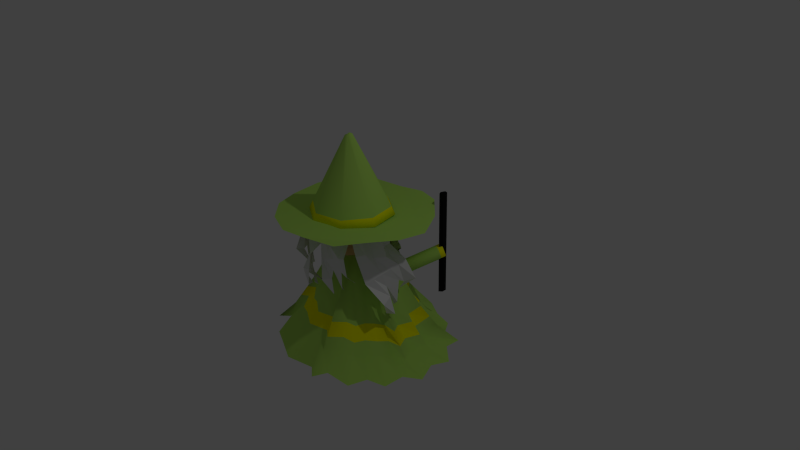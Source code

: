 # Source: Wizard-NoAnim-YellowbordersHair004MergeGreen.blend  (saved by Blender 2.66.1; exported with 4.5.12 LTS)
import bpy
from mathutils import Matrix  # noqa: F401  (used for matrix-valued properties, if any)

bpy.ops.wm.read_factory_settings(use_empty=True)
scene = bpy.context.scene
scene.name = 'Scene'

# ---- collections
col_collection_1 = bpy.data.collections.new('Collection 1'); scene.collection.children.link(col_collection_1)

# ---- materials (node trees are filled in below, after node groups)
mat_material_006 = bpy.data.materials.new('Material.006')
mat_material_006.alpha_threshold = 0.0
mat_material_006.use_transparent_shadow = False
mat_material_006.diffuse_color = (0.01002, 0.01002, 0.01002, 1.0)
mat_material_006.roughness = 0.5
mat_material_006.line_color = (0.0, 0.0, 0.0, 1.0)
mat_material_005 = bpy.data.materials.new('Material.005')
mat_material_005.alpha_threshold = 0.0
mat_material_005.use_transparent_shadow = False
mat_material_005.diffuse_color = (0.4795, 0.8, 0.1386, 1.0)
mat_material_005.roughness = 0.5
mat_material_005.line_color = (0.0, 0.0, 0.0, 1.0)
mat_skin_color = bpy.data.materials.new('Skin color')
mat_skin_color.alpha_threshold = 0.0
mat_skin_color.use_transparent_shadow = False
mat_skin_color.diffuse_color = (0.8, 0.4779, 0.2465, 1.0)
mat_skin_color.roughness = 0.5
mat_skin_color.line_color = (0.0, 0.0, 0.0, 1.0)
mat_material_001 = bpy.data.materials.new('Material.001')
mat_material_001.alpha_threshold = 0.0
mat_material_001.use_transparent_shadow = False
mat_material_001.diffuse_color = (0.0, 0.7229, 0.8, 1.0)
mat_material_001.roughness = 0.5
mat_material_001.line_color = (0.0, 0.0, 0.0, 1.0)
mat_material_004 = bpy.data.materials.new('Material.004')
mat_material_004.alpha_threshold = 0.0
mat_material_004.use_transparent_shadow = False
mat_material_004.roughness = 0.5
mat_material_004.line_color = (0.0, 0.0, 0.0, 1.0)
mat_material_002 = bpy.data.materials.new('Material.002')
mat_material_002.alpha_threshold = 0.0
mat_material_002.use_transparent_shadow = False
mat_material_002.diffuse_color = (0.0, 0.0, 0.0, 1.0)
mat_material_002.roughness = 0.5
mat_material_002.line_color = (0.0, 0.0, 0.0, 1.0)
mat_yellow_face = bpy.data.materials.new('Yellow face')
mat_yellow_face.alpha_threshold = 0.0
mat_yellow_face.use_transparent_shadow = False
mat_yellow_face.diffuse_color = (1.0, 1.0, 0.0, 1.0)
mat_yellow_face.roughness = 0.5
mat_yellow_face.line_color = (0.0, 0.0, 0.0, 1.0)

# ---- material node trees

# ---- world
world_world = bpy.data.worlds.new('World'); scene.world = world_world
world_world.color = (0.05088, 0.05088, 0.05088)
world_world.use_sun_shadow = False
world_world.sun_shadow_jitter_overblur = 0.0
world_world.cycles.sampling_method = 'MANUAL'
world_world.cycles.sample_map_resolution = 256

# ---- cameras
cam_camera = bpy.data.cameras.new('Camera')
cam_camera.clip_end = 100.0
cam_camera.lens = 35.0
cam_camera.sensor_width = 32.0
cam_camera.sensor_height = 18.0
cam_camera.ortho_scale = 7.314
cam_camera.dof.focus_distance = 0.0
cam_camera.dof.aperture_fstop = 128.0

# ---- lights
light_lamp = bpy.data.lights.new('Lamp', 'POINT')
light_lamp.transmission_factor = 0.0
light_lamp.cutoff_distance = 30.0
light_lamp.energy = 100.0
light_lamp.shadow_buffer_clip_start = 1.001
light_lamp.shadow_soft_size = 0.1
light_lamp.shadow_maximum_resolution = 0.006
light_lamp.use_absolute_resolution = True
light_lamp.cycles.use_multiple_importance_sampling = False

# ---- meshes
me_plane_005 = bpy.data.meshes.new('Plane.005')
me_plane_005.from_pydata([(0.1567, -0.7959, -0.1533), (-0.1049, -0.2894, 0.4758), (0.4018, -0.671, 0.01926), (0.2431, -0.2991, 0.6685), (0.07792, -0.9119, 0.01879), (-0.05197, -0.801, 0.2188), (-0.1144, -0.7463, 0.4897), (-0.1117, -0.6223, 0.6737), (0.4529, -0.8245, 0.1609), (0.3682, -0.7945, 0.3681), (0.2822, -0.6404, 0.4865), (0.2818, -0.6034, 0.7052), (0.2209, -0.849, -0.1481), (0.2667, -0.7257, -0.1217), (0.2833, -0.7699, -0.07643), (0.3809, -0.6284, -0.02698), (0.1589, -0.3135, 0.6462), (0.07904, -0.3184, 0.6343), (0.006177, -0.3141, 0.6102), (-0.06549, -0.307, 0.5553), (-0.03041, -0.656, 0.695), (0.03915, -0.6641, 0.6421), (0.1375, -0.7318, 0.6618), (0.2041, -0.64, 0.704), (-0.0261, -0.7628, 0.5006), (0.05685, -0.7595, 0.4425), (0.1579, -0.8138, 0.456), (0.2045, -0.6762, 0.4852), (0.0304, -0.8086, 0.2532), (0.1151, -0.81, 0.2849), (0.1997, -0.8114, 0.3164), (0.2854, -0.8017, 0.343), (0.1793, -0.8374, 0.0484), (0.1636, -0.7945, 0.1377), (0.2989, -0.7811, 0.1582), (0.3508, -0.7788, 0.1332)], [], [(35, 15, 2, 8), (16, 23, 11, 3), (23, 27, 10, 11), (27, 31, 9, 10), (31, 35, 8, 9), (1, 7, 20, 19), (19, 20, 21, 18), (18, 21, 22, 17), (17, 22, 23, 16), (7, 6, 24, 20), (20, 24, 25, 21), (21, 25, 26, 22), (22, 26, 27, 23), (6, 5, 28, 24), (24, 28, 29, 25), (25, 29, 30, 26), (26, 30, 31, 27), (5, 4, 32, 28), (28, 32, 33, 29), (29, 33, 34, 30), (30, 34, 35, 31), (4, 0, 12, 32), (33, 13, 14, 34)])
me_plane_005.polygons.foreach_set('material_index', [4, 4, 4, 4, 4, 4, 4, 4, 4, 4, 4, 4, 4, 4, 4, 4, 4, 4, 4, 4, 4, 4, 4])
me_plane_005.materials.append(mat_material_006)
me_plane_005.materials.append(mat_material_005)
me_plane_005.materials.append(mat_skin_color)
me_plane_005.materials.append(mat_material_001)
me_plane_005.materials.append(mat_material_004)
me_plane_005.materials.append(mat_material_002)
me_plane_005.use_remesh_preserve_volume = False
me_plane_005.use_remesh_preserve_attributes = False
me_plane_005.use_mirror_vertex_groups = False
me_plane_005.update()
me_plane_004 = bpy.data.meshes.new('Plane.004')
me_plane_004.from_pydata([(-0.3172, -0.754, -0.2423), (-0.1944, -0.1973, 0.3868), (-0.04888, -0.8148, -0.06972), (0.0669, -0.4273, 0.5796), (-0.4519, -0.7928, -0.0702), (-0.4809, -0.6245, 0.1298), (-0.4939, -0.5425, 0.4007), (-0.4126, -0.4489, 0.5847), (-0.1077, -0.9654, 0.07192), (-0.1537, -0.8882, 0.2791), (-0.1213, -0.7147, 0.3975), (-0.09792, -0.686, 0.6162), (-0.3017, -0.8359, -0.2371), (-0.1877, -0.7705, -0.2107), (-0.2033, -0.815, -0.1654), (-0.03766, -0.7686, -0.116), (-0.007042, -0.3846, 0.5572), (-0.07155, -0.3372, 0.5453), (-0.1248, -0.2874, 0.5212), (-0.1754, -0.2361, 0.4663), (-0.3716, -0.5268, 0.606), (-0.3233, -0.5775, 0.5531), (-0.291, -0.6924, 0.5728), (-0.1811, -0.6645, 0.6151), (-0.4366, -0.6117, 0.4116), (-0.3707, -0.6622, 0.3535), (-0.3278, -0.7686, 0.367), (-0.2039, -0.6926, 0.3962), (-0.4225, -0.6831, 0.1642), (-0.3582, -0.7383, 0.1959), (-0.294, -0.7935, 0.2274), (-0.222, -0.8408, 0.254), (-0.3264, -0.8004, -0.04058), (-0.311, -0.7574, 0.04874), (-0.1984, -0.8336, 0.06926), (-0.157, -0.865, 0.04422)], [], [(35, 15, 2, 8), (16, 23, 11, 3), (23, 27, 10, 11), (27, 31, 9, 10), (31, 35, 8, 9), (1, 7, 20, 19), (19, 20, 21, 18), (18, 21, 22, 17), (17, 22, 23, 16), (7, 6, 24, 20), (20, 24, 25, 21), (21, 25, 26, 22), (22, 26, 27, 23), (6, 5, 28, 24), (24, 28, 29, 25), (25, 29, 30, 26), (26, 30, 31, 27), (5, 4, 32, 28), (28, 32, 33, 29), (29, 33, 34, 30), (30, 34, 35, 31), (4, 0, 12, 32), (33, 13, 14, 34)])
me_plane_004.polygons.foreach_set('material_index', [4, 4, 4, 4, 4, 4, 4, 4, 4, 4, 4, 4, 4, 4, 4, 4, 4, 4, 4, 4, 4, 4, 4])
me_plane_004.materials.append(mat_material_006)
me_plane_004.materials.append(mat_material_005)
me_plane_004.materials.append(mat_skin_color)
me_plane_004.materials.append(mat_material_001)
me_plane_004.materials.append(mat_material_004)
me_plane_004.materials.append(mat_material_002)
me_plane_004.use_remesh_preserve_volume = False
me_plane_004.use_remesh_preserve_attributes = False
me_plane_004.use_mirror_vertex_groups = False
me_plane_004.update()
me_plane_003 = bpy.data.meshes.new('Plane.003')
me_plane_003.from_pydata([(-0.6413, -0.4654, -0.1857), (-0.1843, -0.1246, 0.4434), (-0.478, -0.6868, -0.01312), (-0.137, -0.4694, 0.6362), (-0.7686, -0.4067, -0.0136), (-0.6804, -0.2604, 0.1864), (-0.6366, -0.1898, 0.4573), (-0.5139, -0.1722, 0.6413), (-0.6211, -0.7623, 0.1285), (-0.6053, -0.6738, 0.3357), (-0.4674, -0.5638, 0.4541), (-0.4309, -0.5574, 0.6728), (-0.6831, -0.5375, -0.1805), (-0.5541, -0.5625, -0.1541), (-0.595, -0.586, -0.1088), (-0.4393, -0.6593, -0.05937), (-0.165, -0.3888, 0.6138), (-0.1829, -0.3108, 0.6019), (-0.1906, -0.2382, 0.5778), (-0.1953, -0.1663, 0.5229), (-0.5338, -0.2579, 0.6626), (-0.5304, -0.3279, 0.6097), (-0.5812, -0.436, 0.6294), (-0.4797, -0.4867, 0.6716), (-0.6385, -0.2797, 0.4682), (-0.6217, -0.361, 0.4101), (-0.6588, -0.4695, 0.4236), (-0.5154, -0.493, 0.4528), (-0.6745, -0.3429, 0.2208), (-0.662, -0.4267, 0.2525), (-0.6496, -0.5104, 0.284), (-0.626, -0.5933, 0.3106), (-0.6785, -0.4945, 0.01601), (-0.6388, -0.472, 0.1053), (-0.6034, -0.6033, 0.1259), (-0.5927, -0.6541, 0.1008)], [], [(35, 15, 2, 8), (16, 23, 11, 3), (23, 27, 10, 11), (27, 31, 9, 10), (31, 35, 8, 9), (1, 7, 20, 19), (19, 20, 21, 18), (18, 21, 22, 17), (17, 22, 23, 16), (7, 6, 24, 20), (20, 24, 25, 21), (21, 25, 26, 22), (22, 26, 27, 23), (6, 5, 28, 24), (24, 28, 29, 25), (25, 29, 30, 26), (26, 30, 31, 27), (5, 4, 32, 28), (28, 32, 33, 29), (29, 33, 34, 30), (30, 34, 35, 31), (4, 0, 12, 32), (33, 13, 14, 34)])
me_plane_003.polygons.foreach_set('material_index', [4, 4, 4, 4, 4, 4, 4, 4, 4, 4, 4, 4, 4, 4, 4, 4, 4, 4, 4, 4, 4, 4, 4])
me_plane_003.materials.append(mat_material_006)
me_plane_003.materials.append(mat_material_005)
me_plane_003.materials.append(mat_skin_color)
me_plane_003.materials.append(mat_material_001)
me_plane_003.materials.append(mat_material_004)
me_plane_003.materials.append(mat_material_002)
me_plane_003.use_remesh_preserve_volume = False
me_plane_003.use_remesh_preserve_attributes = False
me_plane_003.use_mirror_vertex_groups = False
me_plane_003.update()
me_plane_002 = bpy.data.meshes.new('Plane.002')
me_plane_002.from_pydata([(-0.6522, -0.02857, -0.19), (-0.08212, -0.02911, 0.4391), (-0.6539, -0.3037, -0.01743), (-0.2507, -0.3336, 0.6318), (-0.719, 0.0947, -0.01791), (-0.5608, 0.1591, 0.1821), (-0.4835, 0.1894, 0.453), (-0.3747, 0.13, 0.637), (-0.8137, -0.2785, 0.1242), (-0.7481, -0.217, 0.3314), (-0.5718, -0.2115, 0.4498), (-0.5387, -0.2282, 0.6685), (-0.7288, -0.06124, -0.1848), (-0.6405, -0.1586, -0.1584), (-0.6873, -0.1529, -0.1131), (-0.6065, -0.3047, -0.06367), (-0.2248, -0.2523, 0.6095), (-0.1924, -0.1791, 0.5976), (-0.1551, -0.1164, 0.5735), (-0.1159, -0.05597, 0.5186), (-0.4419, 0.07327, 0.6583), (-0.4811, 0.01522, 0.6054), (-0.5864, -0.04098, 0.6251), (-0.5355, -0.1423, 0.6673), (-0.5388, 0.1186, 0.4639), (-0.574, 0.04336, 0.4058), (-0.6687, -0.0214, 0.4193), (-0.5679, -0.126, 0.4485), (-0.6055, 0.08945, 0.2165), (-0.6456, 0.01483, 0.2482), (-0.6858, -0.05967, 0.2797), (-0.7165, -0.1402, 0.3063), (-0.6994, -0.02958, 0.0117), (-0.6541, -0.03537, 0.101), (-0.7044, -0.1617, 0.1216), (-0.7263, -0.2088, 0.09651)], [], [(35, 15, 2, 8), (16, 23, 11, 3), (23, 27, 10, 11), (27, 31, 9, 10), (31, 35, 8, 9), (1, 7, 20, 19), (19, 20, 21, 18), (18, 21, 22, 17), (17, 22, 23, 16), (7, 6, 24, 20), (20, 24, 25, 21), (21, 25, 26, 22), (22, 26, 27, 23), (6, 5, 28, 24), (24, 28, 29, 25), (25, 29, 30, 26), (26, 30, 31, 27), (5, 4, 32, 28), (28, 32, 33, 29), (29, 33, 34, 30), (30, 34, 35, 31), (4, 0, 12, 32), (33, 13, 14, 34)])
me_plane_002.polygons.foreach_set('material_index', [4, 4, 4, 4, 4, 4, 4, 4, 4, 4, 4, 4, 4, 4, 4, 4, 4, 4, 4, 4, 4, 4, 4])
me_plane_002.materials.append(mat_material_006)
me_plane_002.materials.append(mat_material_005)
me_plane_002.materials.append(mat_skin_color)
me_plane_002.materials.append(mat_material_001)
me_plane_002.materials.append(mat_material_004)
me_plane_002.materials.append(mat_material_002)
me_plane_002.use_remesh_preserve_volume = False
me_plane_002.use_remesh_preserve_attributes = False
me_plane_002.use_mirror_vertex_groups = False
me_plane_002.update()
me_plane_001 = bpy.data.meshes.new('Plane.001')
me_plane_001.from_pydata([(0.5966, -0.335, -0.4805), (-0.1447, -0.4841, 0.3538), (0.5266, 0.02308, -0.2517), (-0.00556, -0.0439, 0.6095), (0.7158, -0.4777, -0.2523), (0.527, -0.603, 0.01302), (0.4345, -0.6627, 0.3722), (0.2774, -0.6141, 0.6163), (0.7409, 0.03234, -0.0638), (0.6717, -0.06481, 0.211), (0.444, -0.1184, 0.368), (0.3966, -0.1054, 0.6581), (0.6876, -0.2724, -0.4736), (0.5472, -0.1691, -0.4387), (0.6095, -0.1641, -0.3786), (0.4646, 0.01198, -0.313), (-0.01781, -0.1565, 0.5798), (-0.04072, -0.2601, 0.5641), (-0.07272, -0.3515, 0.5321), (-0.1079, -0.4403, 0.4593), (0.3499, -0.5227, 0.6446), (0.3856, -0.4369, 0.5744), (0.5077, -0.3362, 0.6005), (0.415, -0.2178, 0.6565), (0.4878, -0.5561, 0.3867), (0.5137, -0.4491, 0.3097), (0.6199, -0.34, 0.3276), (0.4613, -0.2305, 0.3663), (0.5668, -0.5007, 0.05858), (0.5994, -0.3932, 0.1007), (0.632, -0.2858, 0.1424), (0.6509, -0.1731, 0.1777), (0.6577, -0.3213, -0.213), (0.5973, -0.3257, -0.09455), (0.6295, -0.1483, -0.06733), (0.6455, -0.08122, -0.1006)], [], [(35, 15, 2, 8), (16, 23, 11, 3), (23, 27, 10, 11), (27, 31, 9, 10), (31, 35, 8, 9), (1, 7, 20, 19), (19, 20, 21, 18), (18, 21, 22, 17), (17, 22, 23, 16), (7, 6, 24, 20), (20, 24, 25, 21), (21, 25, 26, 22), (22, 26, 27, 23), (6, 5, 28, 24), (24, 28, 29, 25), (25, 29, 30, 26), (26, 30, 31, 27), (5, 4, 32, 28), (28, 32, 33, 29), (29, 33, 34, 30), (30, 34, 35, 31), (4, 0, 12, 32), (33, 13, 14, 34)])
me_plane_001.polygons.foreach_set('material_index', [4, 4, 4, 4, 4, 4, 4, 4, 4, 4, 4, 4, 4, 4, 4, 4, 4, 4, 4, 4, 4, 4, 4])
me_plane_001.materials.append(mat_material_006)
me_plane_001.materials.append(mat_material_005)
me_plane_001.materials.append(mat_skin_color)
me_plane_001.materials.append(mat_material_001)
me_plane_001.materials.append(mat_material_004)
me_plane_001.materials.append(mat_material_002)
me_plane_001.use_remesh_preserve_volume = False
me_plane_001.use_remesh_preserve_attributes = False
me_plane_001.use_mirror_vertex_groups = False
me_plane_001.update()
me_cylinder_009 = bpy.data.meshes.new('Cylinder.009')
me_cylinder_009.from_pydata([(-0.08602, 0.3124, 0.3177), (0.1076, 0.2771, 0.3177), (-0.0902, 0.2895, 0.398), (0.1034, 0.2542, 0.398)], [], [(1, 0, 2, 3)])
me_cylinder_009.polygons.foreach_set('material_index', [5])
me_cylinder_009.materials.append(mat_material_006)
me_cylinder_009.materials.append(mat_material_005)
me_cylinder_009.materials.append(mat_skin_color)
me_cylinder_009.materials.append(mat_material_001)
me_cylinder_009.materials.append(mat_material_004)
me_cylinder_009.materials.append(mat_material_002)
me_cylinder_009.use_remesh_preserve_volume = False
me_cylinder_009.use_remesh_preserve_attributes = False
me_cylinder_009.use_mirror_vertex_groups = False
me_cylinder_009.update()
me_cylinder_008 = bpy.data.meshes.new('Cylinder.008')
me_cylinder_008.from_pydata([(-0.05879, -0.2263, 0.06664), (-0.3336, 0.0616, 0.3126), (0.1301, 0.124, 0.3126), (0.3327, -0.2977, 0.3126), (-0.005709, -0.6207, 0.3126), (-0.4175, -0.3986, 0.3126), (-0.1119, 0.1681, 0.7106), (0.2999, -0.05391, 0.7106), (0.216, -0.5142, 0.7106), (-0.2477, -0.5766, 0.7106), (-0.4503, -0.1549, 0.7106), (-0.05879, -0.2263, 0.9565), (-0.2203, -0.05707, 0.1331), (-0.1093, 0.1488, 0.2777), (0.05223, -0.02039, 0.1331), (-0.2696, -0.3276, 0.1331), (-0.4311, -0.1584, 0.2777), (0.2824, -0.06235, 0.2777), (0.1713, -0.2682, 0.1331), (0.2025, -0.5001, 0.2777), (-0.02759, -0.4581, 0.1331), (-0.2384, -0.5594, 0.2777), (-0.4998, -0.2856, 0.5116), (-0.4504, -0.01511, 0.5116), (-0.2515, 0.1748, 0.5116), (0.02102, 0.2114, 0.5116), (0.2631, 0.08093, 0.5116), (0.3822, -0.1669, 0.5116), (0.3328, -0.4375, 0.5116), (0.1339, -0.6273, 0.5116), (-0.1386, -0.664, 0.5116), (-0.3807, -0.5335, 0.5116), (-0.3201, 0.04751, 0.7455), (0.1208, 0.1069, 0.7455), (0.3136, -0.2942, 0.7455), (-0.008304, -0.6014, 0.7455), (-0.3999, -0.3902, 0.7455), (-0.2889, -0.1843, 0.8901), (-0.09, 0.005547, 0.8901), (0.152, -0.125, 0.8901), (0.1027, -0.3955, 0.8901), (-0.1698, -0.4322, 0.8901)], [], [(0, 12, 14), (1, 12, 16), (0, 14, 18), (0, 18, 20), (0, 20, 15), (1, 16, 23), (2, 13, 25), (3, 17, 27), (4, 19, 29), (5, 21, 31), (1, 23, 24), (2, 25, 26), (3, 27, 28), (4, 29, 30), (5, 31, 22), (6, 32, 38), (7, 33, 39), (8, 34, 40), (9, 35, 41), (10, 36, 37), (14, 13, 2), (14, 12, 13), (12, 1, 13), (16, 15, 5), (16, 12, 15), (12, 0, 15), (18, 17, 3), (18, 14, 17), (14, 2, 17), (20, 19, 4), (20, 18, 19), (18, 3, 19), (15, 21, 5), (15, 20, 21), (20, 4, 21), (23, 22, 10), (23, 16, 22), (16, 5, 22), (25, 24, 6), (25, 13, 24), (13, 1, 24), (27, 26, 7), (27, 17, 26), (17, 2, 26), (29, 28, 8), (29, 19, 28), (19, 3, 28), (31, 30, 9), (31, 21, 30), (21, 4, 30), (24, 32, 6), (24, 23, 32), (23, 10, 32), (26, 33, 7), (26, 25, 33), (25, 6, 33), (28, 34, 8), (28, 27, 34), (27, 7, 34), (30, 35, 9), (30, 29, 35), (29, 8, 35), (22, 36, 10), (22, 31, 36), (31, 9, 36), (38, 37, 11), (38, 32, 37), (32, 10, 37), (39, 38, 11), (39, 33, 38), (33, 6, 38), (40, 39, 11), (40, 34, 39), (34, 7, 39), (41, 40, 11), (41, 35, 40), (35, 8, 40), (37, 41, 11), (37, 36, 41), (36, 9, 41)])
me_cylinder_008.polygons.foreach_set('use_smooth', [True] * 80)
me_cylinder_008.polygons.foreach_set('material_index', [2, 2, 2, 2, 2, 2, 2, 2, 2, 2, 2, 2, 2, 2, 2, 2, 2, 2, 2, 2, 2, 2, 2, 2, 2, 2, 2, 2, 2, 2, 2, 2, 2, 2, 2, 2, 2, 2, 2, 2, 2, 2, 2, 2, 2, 2, 2, 2, 2, 2, 2, 2, 2, 2, 2, 2, 2, 2, 2, 2, 2, 2, 2, 2, 2, 2, 2, 2, 2, 2, 2, 2, 2, 2, 2, 2, 2, 2, 2, 2])
me_cylinder_008.materials.append(mat_material_006)
me_cylinder_008.materials.append(mat_material_005)
me_cylinder_008.materials.append(mat_skin_color)
me_cylinder_008.materials.append(mat_material_001)
me_cylinder_008.materials.append(mat_material_004)
me_cylinder_008.materials.append(mat_material_002)
me_cylinder_008.use_remesh_preserve_volume = False
me_cylinder_008.use_remesh_preserve_attributes = False
me_cylinder_008.use_mirror_vertex_groups = False
me_cylinder_008.update()
me_cylinder_007 = bpy.data.meshes.new('Cylinder.007')
me_cylinder_007.from_pydata([(0.1428, 0.1674, 0.6026), (0.1346, 0.1226, 0.6026), (0.08998, 0.1307, 0.5976), (0.09816, 0.1756, 0.5976), (0.1379, 0.1683, 0.6479), (0.1297, 0.1235, 0.6479), (0.0851, 0.1316, 0.643), (0.09328, 0.1765, 0.643)], [], [(4, 5, 1, 0), (5, 6, 2, 1), (6, 7, 3, 2), (7, 4, 0, 3), (0, 1, 2, 3), (7, 6, 5, 4)])
me_cylinder_007.polygons.foreach_set('material_index', [3, 3, 3, 3, 3, 3])
me_cylinder_007.materials.append(mat_material_006)
me_cylinder_007.materials.append(mat_material_005)
me_cylinder_007.materials.append(mat_skin_color)
me_cylinder_007.materials.append(mat_material_001)
me_cylinder_007.materials.append(mat_material_004)
me_cylinder_007.materials.append(mat_material_002)
me_cylinder_007.use_remesh_preserve_volume = False
me_cylinder_007.use_remesh_preserve_attributes = False
me_cylinder_007.use_mirror_vertex_groups = False
me_cylinder_007.update()
me_cylinder_006 = bpy.data.meshes.new('Cylinder.006')
me_cylinder_006.from_pydata([(-0.09084, 0.2371, 0.59), (-0.09902, 0.1922, 0.59), (-0.1436, 0.2004, 0.5851), (-0.1354, 0.2452, 0.5851), (-0.09572, 0.238, 0.6354), (-0.1039, 0.1931, 0.6354), (-0.1485, 0.2012, 0.6304), (-0.1403, 0.2461, 0.6304)], [], [(4, 5, 1, 0), (5, 6, 2, 1), (6, 7, 3, 2), (7, 4, 0, 3), (0, 1, 2, 3), (7, 6, 5, 4)])
me_cylinder_006.polygons.foreach_set('material_index', [3, 3, 3, 3, 3, 3])
me_cylinder_006.materials.append(mat_material_006)
me_cylinder_006.materials.append(mat_material_005)
me_cylinder_006.materials.append(mat_skin_color)
me_cylinder_006.materials.append(mat_material_001)
me_cylinder_006.materials.append(mat_material_004)
me_cylinder_006.materials.append(mat_material_002)
me_cylinder_006.use_remesh_preserve_volume = False
me_cylinder_006.use_remesh_preserve_attributes = False
me_cylinder_006.use_mirror_vertex_groups = False
me_cylinder_006.update()
me_cylinder_005 = bpy.data.meshes.new('Cylinder.005')
me_cylinder_005.from_pydata([(0.6424, 0.5393, -0.5084), (0.6424, 0.5393, 0.8873), (0.6817, 0.572, -0.5084), (0.6817, 0.572, 0.8873), (0.6807, 0.6367, -0.5084), (0.6807, 0.6367, 0.8873), (0.6408, 0.6439, -0.5084), (0.6408, 0.6439, 0.8873), (0.6171, 0.5838, -0.5084), (0.6171, 0.5838, 0.8873)], [], [(0, 1, 3, 2), (2, 3, 5, 4), (4, 5, 7, 6), (3, 1, 9, 7, 5), (8, 9, 1, 0), (6, 7, 9, 8), (0, 2, 4, 6, 8)])
me_cylinder_005.materials.append(mat_material_006)
me_cylinder_005.materials.append(mat_material_005)
me_cylinder_005.materials.append(mat_skin_color)
me_cylinder_005.materials.append(mat_material_001)
me_cylinder_005.materials.append(mat_material_004)
me_cylinder_005.materials.append(mat_material_002)
me_cylinder_005.use_remesh_preserve_volume = False
me_cylinder_005.use_remesh_preserve_attributes = False
me_cylinder_005.use_mirror_vertex_groups = False
me_cylinder_005.update()
me_cylinder_003 = bpy.data.meshes.new('Cylinder.003')
me_cylinder_003.from_pydata([(-0.1886, -1.312, -1.049), (-0.7413, -1.046, -1.053), (-1.063, -0.8048, -1.058), (-1.208, -0.4173, -1.088), (-1.267, 0.08613, -1.06), (0.01198, -0.1905, 0.3987), (-1.055, 0.476, -1.054), (-0.7075, 0.7385, -1.049), (-0.2927, 0.9051, -1.022), (0.177, 0.8891, -1.041), (0.6467, 0.7244, -1.079), (1.035, 0.5176, -1.069), (1.256, 0.1096, -1.09), (1.283, -0.3868, -1.097), (1.078, -0.813, -1.089), (0.7617, -1.133, -1.081), (0.3148, -1.333, -1.079), (-0.3715, 0.03672, 0.06788), (0.04084, 0.1234, -0.02086), (0.4577, -0.1149, -0.1432), (0.2709, -0.4761, -0.1087), (0.1495, -0.5998, -0.05874), (-0.05155, -0.6001, -0.04759), (-0.4097, -0.4452, -0.02026), (-0.4812, -0.2648, -0.05408), (-0.09756, 0.1978, 0.09529), (0.3717, 0.02556, -0.05226), (0.2726, -0.3187, -0.1341), (-0.2598, 0.1535, 0.07133), (0.2339, 0.1343, -0.06281), (0.4572, -0.2949, -0.1851), (-0.4941, -0.0806, -0.003223), (-0.2358, -0.546, -0.06126), (-0.6369, 0.2162, -0.4746), (0.06924, 0.4027, -0.4231), (0.7345, -0.02592, -0.6767), (0.3967, -0.6739, -0.6056), (0.2185, -0.908, -0.5196), (-0.6865, -0.5771, -0.5257), (-0.7461, -0.2871, -0.5674), (-0.2021, 0.5057, -0.382), (0.622, 0.2341, -0.6065), (0.5049, -0.455, -0.6195), (-0.4505, 0.3976, -0.4101), (0.3403, 0.3237, -0.5457), (0.7203, -0.3188, -0.6972), (-0.7997, 0.0004615, -0.5162), (-0.1172, -0.8503, -0.5479), (-0.399, -0.6936, -0.5408), (-0.487, -1.175, -1.014), (-0.8565, -0.6669, -0.8148), (-0.5839, -0.8807, -0.7802), (-0.9218, -0.7044, -1.035), (-0.02143, -0.4542, 0.2195), (-0.9591, -0.6935, -1.066), (-1.203, -0.2156, -1.038), (0.2638, -1.087, -0.8245), (-0.9991, 0.03551, -0.8186), (-1.084, 0.1838, -1.05), (0.5541, -0.8628, -0.9022), (-0.8323, 0.5367, -1.039), (0.7531, -0.6033, -0.9245), (-0.458, 0.7201, -1.045), (0.9402, -0.346, -0.9849), (-0.04041, 0.7906, -1.032), (0.9434, 0.02028, -0.9557), (0.4284, 0.7415, -1.029), (0.7924, 0.3656, -0.8762), (0.863, 0.4064, -1.071), (0.4667, 0.5092, -0.8389), (1.035, 0.2969, -1.06), (0.1178, 0.644, -0.7343), (1.184, -0.1345, -1.064), (-0.2527, 0.7045, -0.7015), (1.107, -0.5544, -1.064), (-0.5757, 0.5591, -0.7354), (0.8556, -0.9044, -1.06), (-0.8262, 0.3363, -0.7828), (0.434, -1.177, -1.042), (-0.9452, -0.326, -0.8624), (0.199, -1.239, -1.044), (-0.2482, -0.04198, 0.3451), (0.05379, 0.06479, 0.263), (0.2557, -0.1731, 0.1322), (0.1798, -0.3441, 0.1598), (0.1023, -0.428, 0.1947), (-0.1665, -1.076, -0.8), (-0.2408, -0.366, 0.2545), (-0.3156, -0.258, 0.2637), (-0.0471, 0.05898, 0.3281), (0.2319, -0.08149, 0.1978), (0.1991, -0.2839, 0.1573), (-0.167, 0.04669, 0.3487), (0.1647, 0.02076, 0.2185), (0.2539, -0.2413, 0.1108), (-0.3176, -0.1342, 0.2932), (-0.1367, -0.4439, 0.2334), (-0.2976, 0.08094, 0.06404), (0.377, -0.03862, -0.1137), (0.02651, -0.582, -0.05831), (-0.4858, -0.1432, -0.02076), (0.1288, 0.1467, -0.0265), (0.2614, -0.4012, -0.1253), (-0.2058, 0.1498, 0.08626), (0.44, -0.1992, -0.1778), (-0.1671, -0.5631, -0.04984), (-0.392, -0.0123, 0.02191), (0.2559, 0.06162, -0.07394), (-0.3069, -0.4525, -0.05242), (-0.4229, -0.3171, -0.04659), (-0.0188, 0.1523, 0.05437), (0.3603, -0.2899, -0.1673), (0.1888, -0.5274, -0.08864), (-0.5011, 0.1234, -0.2056), (0.05136, 0.2667, -0.2195), (0.6054, -0.07001, -0.4051), (0.3275, -0.5743, -0.359), (0.181, -0.7568, -0.2879), (-0.5429, -0.511, -0.2758), (-0.6106, -0.2669, -0.3125), (-0.1543, 0.3483, -0.1444), (0.5084, 0.1315, -0.3234), (0.3661, -0.3698, -0.3922), (-0.3571, 0.2765, -0.168), (0.2763, 0.218, -0.311), (0.598, -0.3157, -0.436), (-0.6429, -0.03471, -0.2611), (-0.08166, -0.7259, -0.297), (-0.313, -0.6203, -0.3022), (-0.4524, 0.2029, -0.4905), (0.5536, 0.04878, -0.695), (0.09707, -0.781, -0.5593), (-0.7224, -0.09071, -0.5477), (0.1887, 0.2739, -0.5038), (0.4003, -0.5245, -0.6334), (-0.2705, 0.3185, -0.4467), (0.6054, -0.1572, -0.7331), (-0.3036, -0.7215, -0.5371), (-0.5987, 0.02366, -0.5457), (0.4426, 0.1328, -0.6113), (-0.5725, -0.5242, -0.5203), (-0.5729, -0.4214, -0.5843), (-0.06456, 0.3256, -0.4353), (0.5292, -0.3068, -0.6982), (0.2902, -0.7223, -0.5769), (0.3699, -0.9074, -0.8644), (-0.4005, -0.9608, -0.7623), (0.1434, -1.021, -0.7979), (-0.735, -0.638, -0.7854), (0.5784, -0.6827, -0.9451), (0.7603, -0.4072, -0.9887), (0.8414, -0.1455, -0.9923), (0.7488, 0.1411, -0.9596), (0.5962, 0.2591, -0.8988), (0.2878, 0.4807, -0.7995), (-0.05155, 0.5316, -0.7538), (-0.3534, 0.4911, -0.768), (-0.6182, 0.3478, -0.7942), (-0.7926, 0.09295, -0.8478), (-0.9179, -0.1497, -0.8377), (-0.7837, -0.5133, -0.8409), (-0.3652, 0.1317, -0.218), (0.4687, -0.005573, -0.405), (0.05565, -0.655, -0.3203), (-0.5935, -0.1156, -0.2886), (0.1502, 0.195, -0.2704), (0.3218, -0.4585, -0.3843), (-0.2269, 0.2234, -0.1849), (0.529, -0.1838, -0.454), (-0.2078, -0.627, -0.306), (-0.4914, 0.001459, -0.264), (0.3445, 0.07456, -0.3474), (-0.403, -0.4941, -0.3077), (-0.4906, -0.3543, -0.3223), (-0.04398, 0.2237, -0.1957), (0.4488, -0.3042, -0.4312), (0.22, -0.5909, -0.3508), (-0.7778, -0.6254, -0.681), (-0.4983, -0.7941, -0.6694), (0.2429, -1.004, -0.6834), (-0.9068, 0.01929, -0.6786), (0.4813, -0.7754, -0.765), (0.6383, -0.5347, -0.7834), (0.8385, -0.3334, -0.8518), (0.8468, -0.001103, -0.8266), (0.7136, 0.3048, -0.7514), (0.4082, 0.4234, -0.7032), (0.09531, 0.5323, -0.5903), (-0.2293, 0.6125, -0.5536), (-0.5178, 0.4844, -0.5849), (-0.7386, 0.2807, -0.6402), (-0.8531, -0.308, -0.7259), (-0.1437, -0.9718, -0.6834), (0.333, -0.8217, -0.7314), (-0.3557, -0.8501, -0.6581), (0.1219, -0.91, -0.6875), (-0.6598, -0.5853, -0.6627), (0.496, -0.6095, -0.8009), (0.6534, -0.3607, -0.8543), (0.7322, -0.1509, -0.8724), (0.6585, 0.09838, -0.8371), (0.5251, 0.2007, -0.7658), (0.242, 0.385, -0.6627), (-0.05757, 0.4363, -0.6064), (-0.315, 0.4112, -0.6194), (-0.5415, 0.2807, -0.6537), (-0.7029, 0.06088, -0.708), (-0.8274, -0.1224, -0.7035), (-0.6862, -0.4708, -0.7222), (-0.1747, -0.8113, 0.683), (-0.5284, -0.5831, 0.683), (-0.6171, -0.1717, 0.683), (-0.3889, 0.1819, 0.683), (0.02254, 0.2706, 0.683), (-0.0761, -0.2703, 1.711), (0.3762, 0.04242, 0.683), (0.4649, -0.369, 0.683), (0.2367, -0.7226, 0.683), (-0.05581, -0.274, 1.704), (-0.1053, -0.265, 1.686), (-0.06008, -0.2593, 1.707), (-0.06273, -0.2897, 1.699), (-0.1016, -0.288, 1.684), (-0.07253, -0.2508, 1.706), (-0.09278, -0.2462, 1.687), (-0.08107, -0.2976, 1.69), (-0.02571, -0.2795, 1.68), (-0.1293, -0.2606, 1.675), (-0.03678, -0.2431, 1.687), (-0.04723, -0.3121, 1.681), (-0.08634, -0.3265, 1.669), (-0.1184, -0.2996, 1.68), (-0.0678, -0.2248, 1.69), (-0.1048, -0.2288, 1.682), (-0.5675, -0.1807, 0.7839), (-0.4867, -0.5543, 0.7844), (0.2078, -0.6809, 0.7846), (0.01335, 0.2202, 0.7855), (0.415, -0.3599, 0.7845), (0.3342, 0.01338, 0.7852), (-0.36, 0.1402, 0.7846), (-0.1658, -0.762, 0.7833), (-0.2484, -1.201, 0.6832), (-0.6112, -1.058, 0.6832), (-0.8915, -0.7861, 0.6832), (-1.047, -0.4281, 0.6571), (-1.053, -0.03793, 0.6832), (-0.9093, 0.3249, 0.7199), (-0.6378, 0.6052, 0.6832), (-0.2798, 0.7602, 0.6287), (0.1104, 0.7665, 0.6832), (0.4732, 0.6229, 0.7274), (0.7535, 0.3515, 0.6832), (0.9492, -0.01399, 0.6514), (0.9148, -0.3967, 0.6832), (0.7712, -0.7595, 0.7289), (0.4998, -1.04, 0.6832), (0.1417, -1.195, 0.7244), (0.6688, 0.6259, -0.01768), (0.229, -0.2888, -0.3162), (0.5816, 0.6462, 0.04868), (0.1418, -0.2685, -0.2498), (0.598, 0.6032, 0.1561), (0.1582, -0.3114, -0.1424), (0.6953, 0.5565, 0.1561), (0.2555, -0.3582, -0.1424), (0.739, 0.5705, 0.04868), (0.2992, -0.3442, -0.2498), (0.6417, 0.5696, -0.03606), (0.5546, 0.5898, 0.03031), (0.5709, 0.5469, 0.1377), (0.6682, 0.5001, 0.1377), (0.712, 0.5142, 0.03031)], [], [(193, 144, 37, 179), (194, 137, 48, 178), (195, 131, 47, 192), (196, 140, 38, 177), (197, 134, 36, 181), (198, 143, 42, 182), (199, 136, 45, 183), (200, 130, 35, 184), (201, 139, 41, 185), (202, 133, 44, 186), (203, 142, 34, 187), (204, 135, 40, 188), (205, 129, 43, 189), (206, 138, 33, 190), (207, 132, 46, 180), (208, 141, 39, 191), (17, 81, 97), (26, 90, 98), (21, 85, 99), (24, 88, 100), (18, 82, 101), (27, 91, 102), (28, 92, 103), (19, 83, 104), (22, 53, 105), (31, 95, 106), (29, 93, 107), (32, 96, 108), (23, 87, 109), (25, 89, 110), (30, 94, 111), (20, 84, 112), (161, 97, 28, 123), (162, 98, 19, 115), (163, 99, 22, 127), (164, 100, 31, 126), (165, 101, 29, 124), (166, 102, 20, 116), (167, 103, 25, 120), (168, 104, 30, 125), (169, 105, 32, 128), (170, 106, 17, 113), (171, 107, 26, 121), (172, 108, 23, 118), (173, 109, 24, 119), (174, 110, 18, 114), (175, 111, 27, 122), (176, 112, 21, 117), (78, 145, 56, 16), (15, 59, 145, 78), (181, 36, 144, 193), (49, 146, 51, 1), (0, 86, 146, 49), (192, 47, 137, 194), (80, 147, 86, 0), (16, 56, 147, 80), (179, 37, 131, 195), (52, 148, 50, 2), (1, 51, 148, 52), (178, 48, 140, 196), (76, 149, 59, 15), (14, 61, 149, 76), (182, 42, 134, 197), (74, 150, 61, 14), (13, 63, 150, 74), (183, 45, 143, 198), (72, 151, 63, 13), (12, 65, 151, 72), (184, 35, 136, 199), (70, 152, 65, 12), (11, 67, 152, 70), (185, 41, 130, 200), (68, 153, 67, 11), (10, 69, 153, 68), (186, 44, 139, 201), (66, 154, 69, 10), (9, 71, 154, 66), (187, 34, 133, 202), (64, 155, 71, 9), (8, 73, 155, 64), (188, 40, 142, 203), (62, 156, 73, 8), (7, 75, 156, 62), (189, 43, 135, 204), (60, 157, 75, 7), (6, 77, 157, 60), (190, 33, 129, 205), (58, 158, 77, 6), (4, 57, 158, 58), (180, 46, 138, 206), (55, 159, 57, 4), (3, 79, 159, 55), (191, 39, 132, 207), (54, 160, 79, 3), (2, 50, 160, 54), (177, 38, 141, 208), (97, 92, 28), (97, 81, 92), (81, 5, 92), (98, 83, 19), (98, 90, 83), (90, 5, 83), (99, 53, 22), (99, 85, 53), (85, 5, 53), (100, 95, 31), (100, 88, 95), (88, 5, 95), (101, 93, 29), (101, 82, 93), (82, 5, 93), (102, 84, 20), (102, 91, 84), (91, 5, 84), (103, 89, 25), (103, 92, 89), (92, 5, 89), (104, 94, 30), (104, 83, 94), (83, 5, 94), (105, 96, 32), (105, 53, 96), (53, 5, 96), (106, 81, 17), (106, 95, 81), (95, 5, 81), (107, 90, 26), (107, 93, 90), (93, 5, 90), (108, 87, 23), (108, 96, 87), (96, 5, 87), (109, 88, 24), (109, 87, 88), (87, 5, 88), (110, 82, 18), (110, 89, 82), (89, 5, 82), (111, 91, 27), (111, 94, 91), (94, 5, 91), (112, 85, 21), (112, 84, 85), (84, 5, 85), (129, 161, 123, 43), (33, 113, 161, 129), (113, 17, 97, 161), (130, 162, 115, 35), (41, 121, 162, 130), (121, 26, 98, 162), (131, 163, 127, 47), (37, 117, 163, 131), (117, 21, 99, 163), (132, 164, 126, 46), (39, 119, 164, 132), (119, 24, 100, 164), (133, 165, 124, 44), (34, 114, 165, 133), (114, 18, 101, 165), (134, 166, 116, 36), (42, 122, 166, 134), (122, 27, 102, 166), (135, 167, 120, 40), (43, 123, 167, 135), (123, 28, 103, 167), (136, 168, 125, 45), (35, 115, 168, 136), (115, 19, 104, 168), (137, 169, 128, 48), (47, 127, 169, 137), (127, 22, 105, 169), (138, 170, 113, 33), (46, 126, 170, 138), (126, 31, 106, 170), (139, 171, 121, 41), (44, 124, 171, 139), (124, 29, 107, 171), (140, 172, 118, 38), (48, 128, 172, 140), (128, 32, 108, 172), (141, 173, 119, 39), (38, 118, 173, 141), (118, 23, 109, 173), (142, 174, 114, 34), (40, 120, 174, 142), (120, 25, 110, 174), (143, 175, 122, 42), (45, 125, 175, 143), (125, 30, 111, 175), (144, 176, 117, 37), (36, 116, 176, 144), (116, 20, 112, 176), (145, 193, 179, 56), (146, 194, 178, 51), (147, 195, 192, 86), (148, 196, 177, 50), (149, 197, 181, 59), (150, 198, 182, 61), (151, 199, 183, 63), (152, 200, 184, 65), (153, 201, 185, 67), (154, 202, 186, 69), (155, 203, 187, 71), (156, 204, 188, 73), (157, 205, 189, 75), (158, 206, 190, 77), (159, 207, 180, 57), (160, 208, 191, 79), (59, 181, 193, 145), (86, 192, 194, 146), (56, 179, 195, 147), (51, 178, 196, 148), (61, 182, 197, 149), (63, 183, 198, 150), (65, 184, 199, 151), (67, 185, 200, 152), (69, 186, 201, 153), (71, 187, 202, 154), (73, 188, 203, 155), (75, 189, 204, 156), (77, 190, 205, 157), (57, 180, 206, 158), (79, 191, 207, 159), (50, 177, 208, 160), (238, 226, 229, 236), (241, 230, 231, 235), (236, 229, 230, 241), (235, 231, 227, 234), (239, 228, 226, 238), (237, 232, 228, 239), (240, 233, 232, 237), (234, 227, 233, 240), (209, 210, 211, 212, 213, 215, 216, 217), (221, 214, 225), (222, 214, 219), (220, 214, 218), (223, 214, 220), (224, 214, 223), (219, 214, 224), (218, 214, 221), (225, 214, 222), (229, 221, 225, 230), (231, 222, 219, 227), (228, 220, 218, 226), (232, 223, 220, 228), (233, 224, 223, 232), (227, 219, 224, 233), (226, 218, 221, 229), (230, 225, 222, 231), (216, 238, 236, 217), (209, 241, 235, 210), (217, 236, 241, 209), (210, 235, 234, 211), (215, 239, 238, 216), (213, 237, 239, 215), (212, 240, 237, 213), (211, 234, 240, 212), (242, 243, 244, 245, 246, 247, 248, 249, 250, 251, 252, 253, 254, 255, 256, 257), (268, 259, 261, 269), (269, 261, 263, 270), (270, 263, 265, 271), (261, 259, 267, 265, 263), (272, 267, 259, 268), (271, 265, 267, 272), (258, 260, 262, 264, 266), (258, 268, 269, 260), (260, 269, 270, 262), (262, 270, 271, 264), (266, 272, 268, 258), (264, 271, 272, 266)])
me_cylinder_003.polygons.foreach_set('use_smooth', [True] * 270)
me_cylinder_003.polygons.foreach_set('material_index', [6, 6, 6, 6, 6, 6, 6, 6, 6, 6, 6, 6, 6, 6, 6, 6, 1, 1, 1, 1, 1, 1, 1, 1, 1, 1, 1, 1, 1, 1, 1, 1, 1, 1, 1, 1, 1, 1, 1, 1, 1, 1, 1, 1, 1, 1, 1, 1, 1, 1, 6, 1, 1, 6, 1, 1, 6, 1, 1, 6, 1, 1, 6, 1, 1, 6, 1, 1, 6, 1, 1, 6, 1, 1, 6, 1, 1, 6, 1, 1, 6, 1, 1, 6, 1, 1, 6, 1, 1, 6, 1, 1, 6, 1, 1, 6, 1, 1, 1, 1, 1, 1, 1, 1, 1, 1, 1, 1, 1, 1, 1, 1, 1, 1, 1, 1, 1, 1, 1, 1, 1, 1, 1, 1, 1, 1, 1, 1, 1, 1, 1, 1, 1, 1, 1, 1, 1, 1, 1, 1, 1, 1, 1, 1, 1, 1, 1, 1, 1, 1, 1, 1, 1, 1, 1, 1, 1, 1, 1, 1, 1, 1, 1, 1, 1, 1, 1, 1, 1, 1, 1, 1, 1, 1, 1, 1, 1, 1, 1, 1, 1, 1, 1, 1, 1, 1, 1, 1, 1, 1, 1, 1, 1, 1, 1, 1, 1, 1, 1, 1, 1, 1, 1, 1, 1, 1, 1, 1, 1, 1, 1, 1, 1, 1, 1, 1, 1, 1, 1, 1, 1, 1, 1, 1, 1, 1, 1, 1, 1, 1, 1, 1, 1, 1, 1, 1, 1, 1, 1, 1, 1, 1, 1, 1, 1, 1, 1, 1, 1, 6, 6, 6, 6, 6, 6, 6, 6, 1, 1, 1, 1, 1, 1, 1, 2, 6, 6, 6, 6, 6])
me_cylinder_003.materials.append(mat_material_006)
me_cylinder_003.materials.append(mat_material_005)
me_cylinder_003.materials.append(mat_skin_color)
me_cylinder_003.materials.append(mat_material_001)
me_cylinder_003.materials.append(mat_material_004)
me_cylinder_003.materials.append(mat_material_002)
me_cylinder_003.materials.append(mat_yellow_face)
me_cylinder_003.use_remesh_preserve_volume = False
me_cylinder_003.use_remesh_preserve_attributes = False
me_cylinder_003.use_mirror_vertex_groups = False
me_cylinder_003.update()
me_cylinder_002 = bpy.data.meshes.new('Cylinder.002')
me_cylinder_002.from_pydata([(-0.06439, 0.3973, -0.3725), (0.1666, 0.3871, -0.2844), (-0.1215, 0.1755, 0.4003), (0.1535, 0.1022, 0.4722), (-0.0361, 0.3074, -0.3411), (0.00206, 0.2246, 0.5095), (-0.1114, 0.2967, 0.007998), (0.1493, 0.3255, 0.07986), (-0.04612, 0.3514, 0.04213), (0.06445, 0.3427, -0.3213), (0.09327, 0.1844, 0.4974), (-0.1662, 0.3023, 0.24), (0.09365, 0.3579, -0.04586), (-0.1086, 0.3805, -0.3601), (-0.1092, 0.184, 0.4997), (-0.09409, 0.3553, -0.1277), (0.1824, 0.2329, 0.2639), (-0.01544, 0.2903, 0.268), (-0.0272, 0.3529, -0.2069), (0.0569, 0.328, 0.01883), (-0.151, 0.3702, 0.04023), (-0.1317, 0.2824, 0.2748), (0.08057, 0.2549, 0.2581), (0.0247, 0.3155, -0.1275), (-0.1154, 0.3795, -0.1487), (0.1115, 0.3744, -0.303), (0.1368, 0.1449, 0.4996), (-0.1653, 0.2172, 0.3271), (0.1285, 0.3775, -0.165), (-0.0991, 0.4388, -0.3677), (-0.144, 0.1661, 0.4547), (-0.08689, 0.3669, -0.2527), (0.1614, 0.1817, 0.3767), (-0.006191, 0.2522, 0.3875), (-0.07888, 0.2876, -0.2353), (0.114, 0.3179, 0.03243), (-0.09385, 0.3871, 0.04211), (0.02327, 0.3033, -0.3386), (0.04828, 0.2216, 0.5094), (-0.1416, 0.3391, 0.1224), (0.1475, 0.3493, 0.01057), (-0.09222, 0.3273, -0.3389), (-0.05198, 0.2004, 0.5024), (-0.07834, 0.3045, -0.01378), (0.179, 0.2695, 0.1454), (-0.04418, 0.2912, 0.1502), (-0.04657, 0.3541, -0.08324), (-0.0008216, 0.3339, 0.02587), (-0.1619, 0.3202, 0.01897), (-0.1118, 0.2302, 0.3874), (-0.1414, 0.3239, 0.1565), (-0.07411, 0.2977, 0.2754), (-0.1426, 0.2733, 0.2622), (0.09098, 0.2209, 0.3788), (0.06855, 0.2886, 0.1376), (0.1347, 0.2451, 0.2699), (0.03299, 0.2738, 0.2664), (0.04484, 0.3287, -0.04316), (0.0272, 0.3293, -0.2023), (0.05286, 0.3294, -0.07685), (-0.01663, 0.3138, -0.1704), (-0.08892, 0.3665, -0.06472), (-0.1307, 0.3705, -0.2733), (-0.08335, 0.3621, -0.1891), (-0.1098, 0.3759, -0.1265), (-0.1299, 0.2345, 0.3718), (0.04807, 0.2606, 0.3902), (-0.01142, 0.3149, -0.05703), (-0.05968, 0.3427, -0.01857), (-0.05968, 0.2589, 0.3915), (-0.08301, 0.3334, 0.1553), (-0.1439, 0.2902, 0.1397), (0.1265, 0.1995, 0.3868), (0.124, 0.2906, 0.1532), (0.01504, 0.292, 0.1433), (0.09373, 0.348, -0.0151), (0.07472, 0.36, -0.1837), (-0.02355, 0.3053, -0.2221), (-0.08603, 0.3743, -0.08273), (-0.1224, 0.319, -0.2469), (-0.1134, 0.4196, -0.2443), (0.09712, 0.2457, 0.2539), (-0.06151, 0.3543, -0.09525), (0.03401, 0.2721, 0.2929), (-0.02775, 0.3327, -0.06373), (-0.07571, 0.3558, -0.04441), (0.1109, 0.2931, 0.1554), (-0.08344, 0.3488, -0.1626), (-0.007964, 0.2394, 0.4379), (-0.05371, 0.341, 0.05682), (-0.1619, 0.3202, 0.01897), (0.08767, 0.2279, 0.3449), (0.01243, 0.2696, 0.2639), (-0.1037, 0.3562, 0.01561), (-0.1446, 0.2708, 0.2), (-0.1439, 0.2902, 0.1397), (0.1153, 0.3111, 0.09411), (-0.1088, 0.2228, 0.4028), (-0.03024, 0.2767, 0.2357), (-0.01779, 0.316, -0.1757), (-0.1199, 0.2326, 0.3534), (0.05079, 0.2435, 0.4512), (-0.06041, 0.2431, 0.4224), (-0.06801, 0.3074, 0.1569), (0.1236, 0.1964, 0.3711), (0.1395, 0.2843, 0.1493), (0.09238, 0.2004, 0.4458), (-0.046, 0.2791, -0.31), (-0.06998, 0.3544, -0.1339), (0.0127, 0.3272, -0.1817), (-0.1047, 0.2877, -0.3169), (-0.004644, 0.3151, -0.1571), (-0.03665, 0.3486, -0.01262), (0.01362, 0.2378, 0.4448), (-0.04736, 0.2884, 0.1896), (-0.07042, 0.2833, -0.2645), (0.1241, 0.1901, 0.4486), (-0.02754, 0.2977, -0.1637), (0.1372, 0.3457, 0.01506), (-0.07833, 0.2851, -0.1994), (-0.093, 0.3714, -0.1627), (0.02228, 0.3527, -0.1137), (-0.1497, 0.357, -0.2992), (-0.1206, 0.3413, -0.1723), (0.0744, 0.3445, -0.05425), (-0.1327, 0.3499, -0.2612), (-0.1136, 0.3701, -0.1456), (-0.1158, 0.3024, -0.2385), (0.04048, 0.33, -0.2374), (0.00542, 0.3012, -0.2913), (-0.1054, 0.3619, -0.1696), (0.02393, 0.387, -0.1298), (-0.07482, 0.2851, -0.1606), (-0.00465, 0.2915, -0.3041), (-0.1951, 0.3206, -0.2668)], [], [(65, 27, 2, 30), (101, 113, 88, 5, 38), (67, 84, 112, 8, 47), (68, 43, 6, 90, 93), (102, 97, 14, 42), (70, 50, 21, 51), (95, 39, 11, 52, 94), (72, 104, 116, 106, 10, 26), (86, 54, 22, 81), (74, 45, 98, 92, 56), (75, 57, 19, 35), (76, 58, 109, 23, 59), (77, 34, 119, 132, 117), (78, 61, 20, 36), (79, 125, 120, 63, 123), (80, 31, 15, 64), (65, 30, 14, 97), (21, 52, 100, 65, 49), (52, 11, 27, 65, 100), (106, 101, 38, 10), (22, 56, 83, 91), (56, 92, 83), (57, 67, 47, 19), (23, 111, 121), (67, 60, 84), (85, 68, 93), (24, 126, 64, 68, 85, 82), (64, 15, 43, 68), (88, 102, 42, 5), (17, 51, 69, 33), (51, 21, 49, 69), (45, 103, 114, 98), (89, 103, 45), (36, 20, 50, 70), (50, 71, 94, 52, 21), (20, 48, 71, 50), (90, 6, 39, 95), (32, 72, 26, 3), (16, 55, 72, 32), (81, 22, 91), (44, 105, 55, 16), (7, 35, 96, 73, 105, 44), (35, 19, 54, 86, 96), (54, 74, 56, 22), (19, 47, 74, 54), (47, 8, 89, 45, 74), (40, 75, 35, 7), (12, 124, 118), (23, 121, 131), (28, 76, 124, 12), (1, 25, 76, 28), (25, 9, 128, 76), (77, 117, 60, 111, 23, 109), (9, 37, 129, 128), (37, 4, 107, 133, 129), (46, 78, 36, 8), (18, 63, 87), (63, 120, 108), (34, 127, 119), (4, 41, 110, 107), (41, 13, 122, 134, 125, 79, 110), (62, 80, 64, 126, 130), (13, 29, 80, 62, 122), (29, 0, 31, 80), (105, 73, 55), (69, 49, 97, 102), (60, 99, 18, 46, 84), (66, 33, 88, 113, 101), (87, 108, 82, 61, 78), (92, 17, 33, 66, 83), (73, 86, 81, 55), (33, 69, 102, 88), (103, 70, 51, 17, 98, 114), (61, 85, 93, 48, 20), (84, 46, 8, 112), (92, 98, 17), (8, 36, 70, 103, 89), (53, 66, 101, 106), (96, 86, 73), (71, 95, 94), (49, 65, 97), (72, 55, 104), (55, 81, 91, 53, 104), (93, 90, 48), (82, 85, 61), (48, 90, 95, 71), (46, 18, 87, 78), (91, 83, 66, 53), (87, 63, 108), (104, 53, 106, 116), (120, 24, 82, 108), (58, 77, 109), (124, 59, 75, 40, 118), (110, 79, 127, 34, 115), (117, 132, 119, 18, 99, 60), (107, 110, 115), (129, 133, 107, 115, 77), (77, 115, 34), (76, 59, 124), (125, 62, 24, 120), (76, 128, 58), (24, 62, 130, 126), (127, 79, 123), (119, 127, 123, 63, 18), (128, 129, 77, 58), (111, 60, 67, 57, 121), (59, 23, 131, 121, 57, 75), (125, 134, 122, 62)])
me_cylinder_002.polygons.foreach_set('use_smooth', [True] * 108)
me_cylinder_002.polygons.foreach_set('material_index', [4, 4, 4, 4, 4, 4, 4, 4, 4, 4, 4, 4, 4, 4, 4, 4, 4, 4, 4, 4, 4, 4, 4, 4, 4, 4, 4, 4, 4, 4, 4, 4, 4, 4, 4, 4, 4, 4, 4, 4, 4, 4, 4, 4, 4, 4, 4, 4, 4, 4, 4, 4, 4, 4, 4, 4, 4, 4, 4, 4, 4, 4, 4, 4, 4, 4, 4, 4, 4, 4, 4, 4, 4, 4, 4, 4, 4, 4, 4, 4, 4, 4, 4, 4, 4, 4, 4, 4, 4, 4, 4, 4, 4, 4, 4, 4, 4, 4, 4, 4, 4, 4, 4, 4, 4, 4, 4, 4])
me_cylinder_002.materials.append(mat_material_006)
me_cylinder_002.materials.append(mat_material_005)
me_cylinder_002.materials.append(mat_skin_color)
me_cylinder_002.materials.append(mat_material_001)
me_cylinder_002.materials.append(mat_material_004)
me_cylinder_002.materials.append(mat_material_002)
me_cylinder_002.use_remesh_preserve_volume = False
me_cylinder_002.use_remesh_preserve_attributes = False
me_cylinder_002.use_mirror_vertex_groups = False
me_cylinder_002.update()
arm_armature = bpy.data.armatures.new('Armature')  # bones are not reproduced

# ---- objects
ob_plane_005 = bpy.data.objects.new('Plane.005', me_plane_005)
ob_plane_004 = bpy.data.objects.new('Plane.004', me_plane_004)
ob_plane_003 = bpy.data.objects.new('Plane.003', me_plane_003)
ob_plane_002 = bpy.data.objects.new('Plane.002', me_plane_002)
ob_plane_001 = bpy.data.objects.new('Plane.001', me_plane_001)
ob_cylinder_009 = bpy.data.objects.new('Cylinder.009', me_cylinder_009)
ob_cylinder_008 = bpy.data.objects.new('Cylinder.008', me_cylinder_008)
ob_cylinder_007 = bpy.data.objects.new('Cylinder.007', me_cylinder_007)
ob_cylinder_006 = bpy.data.objects.new('Cylinder.006', me_cylinder_006)
ob_cylinder_005 = bpy.data.objects.new('Cylinder.005', me_cylinder_005)
ob_cylinder_003 = bpy.data.objects.new('Cylinder.003', me_cylinder_003)
ob_armature = bpy.data.objects.new('Armature', arm_armature)
ob_cylinder = bpy.data.objects.new('Cylinder', me_cylinder_002)
ob_lamp = bpy.data.objects.new('Lamp', light_lamp)
ob_camera = bpy.data.objects.new('Camera', cam_camera)

# ---- transforms, parenting, visibility, modifiers, constraints
ob_plane_005.location = (0.0, 0.0, 0.0)
ob_plane_005.lineart.crease_threshold = 0.0
ob_plane_004.location = (0.0, 0.0, 0.0)
ob_plane_004.lineart.crease_threshold = 0.0
ob_plane_003.location = (0.0, 0.0, 0.0)
ob_plane_003.lineart.crease_threshold = 0.0
ob_plane_002.location = (0.0, 0.0, 0.0)
ob_plane_002.lineart.crease_threshold = 0.0
ob_plane_001.location = (0.0, 0.0, 0.0)
ob_plane_001.lineart.crease_threshold = 0.0
ob_cylinder_009.location = (0.0, 0.0, 0.0)
ob_cylinder_009.lineart.crease_threshold = 0.0
_m = ob_cylinder_009.modifiers.new('Armature', 'ARMATURE')
ob_cylinder_008.location = (0.0, 0.0, 0.0)
ob_cylinder_008.lineart.crease_threshold = 0.0
_m = ob_cylinder_008.modifiers.new('Armature', 'ARMATURE')
_m = ob_cylinder_008.modifiers.new('Collision', 'COLLISION')
ob_cylinder_007.location = (0.0, 0.0, 0.0)
ob_cylinder_007.lineart.crease_threshold = 0.0
_m = ob_cylinder_007.modifiers.new('Armature', 'ARMATURE')
ob_cylinder_006.location = (0.0, 0.0, 0.0)
ob_cylinder_006.lineart.crease_threshold = 0.0
_m = ob_cylinder_006.modifiers.new('Armature', 'ARMATURE')
ob_cylinder_005.location = (0.0, 0.0, 0.0)
ob_cylinder_005.lineart.crease_threshold = 0.0
_m = ob_cylinder_005.modifiers.new('Armature', 'ARMATURE')
ob_cylinder_003.location = (0.0, 0.0, 0.0)
ob_cylinder_003.lineart.crease_threshold = 0.0
_m = ob_cylinder_003.modifiers.new('Armature', 'ARMATURE')
ob_armature.location = (0.0, 0.0, 0.0)
ob_armature.hide_viewport = True
ob_armature.show_in_front = True
ob_armature.lineart.crease_threshold = 0.0
ob_cylinder.location = (0.0, 0.0, 0.0)
ob_cylinder.lineart.crease_threshold = 0.0
_m = ob_cylinder.modifiers.new('Armature', 'ARMATURE')
ob_lamp.location = (4.076, 1.005, 5.904)
ob_lamp.rotation_euler = (0.6503, 0.05522, 1.866)
ob_lamp.lock_rotations_4d = False
ob_lamp.empty_display_type = 'ARROWS'
ob_lamp.color = (0.0, 0.0, 0.0, 0.0)
ob_lamp.lineart.crease_threshold = 0.0
ob_camera.location = (7.481, -6.508, 5.344)
ob_camera.rotation_euler = (1.109, 0.01082, 0.8149)
ob_camera.lock_rotations_4d = False
ob_camera.empty_display_type = 'ARROWS'
ob_camera.color = (0.0, 0.0, 0.0, 0.0)
ob_camera.display_type = 'WIRE'
ob_camera.lineart.crease_threshold = 0.0

# ---- collection membership
col_collection_1.objects.link(ob_plane_005)
col_collection_1.objects.link(ob_plane_004)
col_collection_1.objects.link(ob_plane_003)
col_collection_1.objects.link(ob_plane_002)
col_collection_1.objects.link(ob_plane_001)
col_collection_1.objects.link(ob_cylinder_009)
col_collection_1.objects.link(ob_cylinder_008)
col_collection_1.objects.link(ob_cylinder_007)
col_collection_1.objects.link(ob_cylinder_006)
col_collection_1.objects.link(ob_cylinder_005)
col_collection_1.objects.link(ob_cylinder_003)
col_collection_1.objects.link(ob_armature)
col_collection_1.objects.link(ob_cylinder)
col_collection_1.objects.link(ob_lamp)
col_collection_1.objects.link(ob_camera)

# ---- scene / render settings (as saved in the file)
scene.camera = ob_camera
scene.frame_start = 1; scene.frame_end = 60; scene.frame_set(21)
scene.render.engine = 'BLENDER_EEVEE_NEXT'
scene.render.image_settings.color_mode = 'RGB'
scene.render.image_settings.compression = 90
scene.render.resolution_percentage = 50
scene.render.dither_intensity = 0.0
scene.render.bake_margin = 2
scene.render.bake_bias = 0.0
scene.cycles.use_denoising = False
scene.cycles.samples = 10
scene.cycles.sampling_pattern = 'TABULATED_SOBOL'
scene.cycles.light_sampling_threshold = 0.0
scene.cycles.use_adaptive_sampling = False
scene.cycles.use_light_tree = False
scene.cycles.blur_glossy = 0.0
scene.cycles.volume_bounces = 1
scene.cycles.pixel_filter_type = 'GAUSSIAN'
scene.cycles.sample_clamp_indirect = 0.0
scene.view_settings.view_transform = 'Standard'
bpy.context.view_layer.update()
